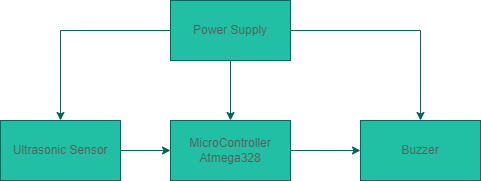

The diagram above was exported from draw.io. Its source (the exported page's mxGraphModel, read from the mxfile embedded in the PNG):
<mxGraphModel dx="868" dy="450" grid="1" gridSize="10" guides="1" tooltips="1" connect="1" arrows="1" fold="1" page="1" pageScale="1" pageWidth="827" pageHeight="1169" math="0" shadow="0">
  <root>
    <mxCell id="WIyWlLk6GJQsqaUBKTNV-0" />
    <mxCell id="WIyWlLk6GJQsqaUBKTNV-1" parent="WIyWlLk6GJQsqaUBKTNV-0" />
    <mxCell id="J_OIgDfnM5dNqpjoU_77-46" style="edgeStyle=orthogonalEdgeStyle;rounded=0;orthogonalLoop=1;jettySize=auto;html=1;entryX=0.5;entryY=0;entryDx=0;entryDy=0;strokeColor=#006658;fontColor=#5C5C5C;" edge="1" parent="WIyWlLk6GJQsqaUBKTNV-1" source="J_OIgDfnM5dNqpjoU_77-2" target="J_OIgDfnM5dNqpjoU_77-43">
      <mxGeometry relative="1" as="geometry" />
    </mxCell>
    <mxCell id="J_OIgDfnM5dNqpjoU_77-47" style="edgeStyle=orthogonalEdgeStyle;rounded=0;orthogonalLoop=1;jettySize=auto;html=1;exitX=1;exitY=0.5;exitDx=0;exitDy=0;entryX=0.5;entryY=0;entryDx=0;entryDy=0;strokeColor=#006658;fontColor=#5C5C5C;" edge="1" parent="WIyWlLk6GJQsqaUBKTNV-1" source="J_OIgDfnM5dNqpjoU_77-2" target="J_OIgDfnM5dNqpjoU_77-44">
      <mxGeometry relative="1" as="geometry" />
    </mxCell>
    <mxCell id="J_OIgDfnM5dNqpjoU_77-50" style="edgeStyle=orthogonalEdgeStyle;rounded=0;orthogonalLoop=1;jettySize=auto;html=1;exitX=0;exitY=0.5;exitDx=0;exitDy=0;entryX=0.5;entryY=0;entryDx=0;entryDy=0;strokeColor=#006658;fontColor=#5C5C5C;" edge="1" parent="WIyWlLk6GJQsqaUBKTNV-1" source="J_OIgDfnM5dNqpjoU_77-2" target="J_OIgDfnM5dNqpjoU_77-42">
      <mxGeometry relative="1" as="geometry" />
    </mxCell>
    <mxCell id="J_OIgDfnM5dNqpjoU_77-2" value="Power Supply" style="rounded=0;whiteSpace=wrap;html=1;fillColor=#21C0A5;strokeColor=#006658;fontColor=#5C5C5C;" vertex="1" parent="WIyWlLk6GJQsqaUBKTNV-1">
      <mxGeometry x="330" y="140" width="120" height="60" as="geometry" />
    </mxCell>
    <mxCell id="J_OIgDfnM5dNqpjoU_77-48" style="edgeStyle=orthogonalEdgeStyle;rounded=0;orthogonalLoop=1;jettySize=auto;html=1;exitX=1;exitY=0.5;exitDx=0;exitDy=0;entryX=0;entryY=0.5;entryDx=0;entryDy=0;strokeColor=#006658;fontColor=#5C5C5C;" edge="1" parent="WIyWlLk6GJQsqaUBKTNV-1" source="J_OIgDfnM5dNqpjoU_77-42" target="J_OIgDfnM5dNqpjoU_77-43">
      <mxGeometry relative="1" as="geometry" />
    </mxCell>
    <mxCell id="J_OIgDfnM5dNqpjoU_77-42" value="Ultrasonic Sensor" style="rounded=0;whiteSpace=wrap;html=1;fillColor=#21C0A5;strokeColor=#006658;fontColor=#5C5C5C;" vertex="1" parent="WIyWlLk6GJQsqaUBKTNV-1">
      <mxGeometry x="160" y="260" width="120" height="60" as="geometry" />
    </mxCell>
    <mxCell id="J_OIgDfnM5dNqpjoU_77-49" style="edgeStyle=orthogonalEdgeStyle;rounded=0;orthogonalLoop=1;jettySize=auto;html=1;exitX=1;exitY=0.5;exitDx=0;exitDy=0;strokeColor=#006658;fontColor=#5C5C5C;" edge="1" parent="WIyWlLk6GJQsqaUBKTNV-1" source="J_OIgDfnM5dNqpjoU_77-43" target="J_OIgDfnM5dNqpjoU_77-44">
      <mxGeometry relative="1" as="geometry" />
    </mxCell>
    <mxCell id="J_OIgDfnM5dNqpjoU_77-43" value="MicroController&lt;br&gt;Atmega328" style="rounded=0;whiteSpace=wrap;html=1;fillColor=#21C0A5;strokeColor=#006658;fontColor=#5C5C5C;" vertex="1" parent="WIyWlLk6GJQsqaUBKTNV-1">
      <mxGeometry x="330" y="260" width="120" height="60" as="geometry" />
    </mxCell>
    <mxCell id="J_OIgDfnM5dNqpjoU_77-44" value="Buzzer" style="rounded=0;whiteSpace=wrap;html=1;fillColor=#21C0A5;strokeColor=#006658;fontColor=#5C5C5C;" vertex="1" parent="WIyWlLk6GJQsqaUBKTNV-1">
      <mxGeometry x="520" y="260" width="120" height="60" as="geometry" />
    </mxCell>
  </root>
</mxGraphModel>